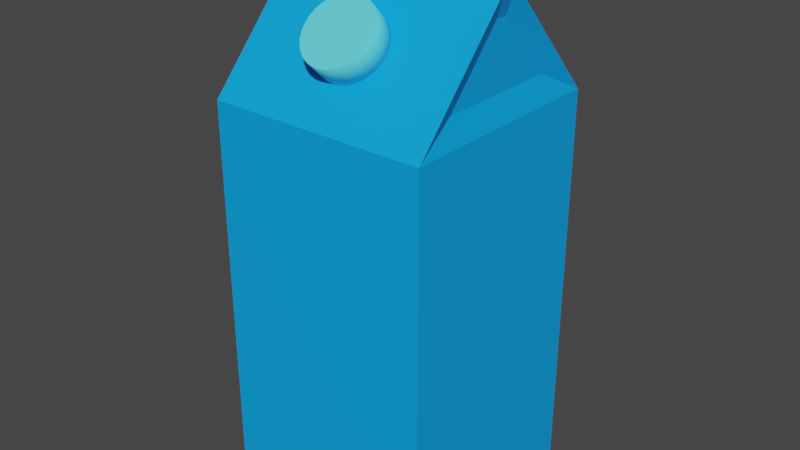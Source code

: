 # Source: Milk.blend  (saved by Blender 2.93.21; exported with 4.5.12 LTS)
import bpy
from mathutils import Matrix  # noqa: F401  (used for matrix-valued properties, if any)

bpy.ops.wm.read_factory_settings(use_empty=True)
scene = bpy.context.scene
scene.name = 'Scene'

# ---- collections
col_collection = bpy.data.collections.new('Collection'); scene.collection.children.link(col_collection)

# ---- materials (node trees are filled in below, after node groups)
mat_bottle = bpy.data.materials.new('Bottle')
mat_bottle.use_transparent_shadow = False
mat_pkak = bpy.data.materials.new('Pkak')
mat_pkak.alpha_threshold = 0.0
mat_pkak.use_transparent_shadow = False
mat_pkak.line_color = (0.0, 0.0, 0.0, 1.0)

# ---- material node trees
mat_bottle.use_nodes = True; mat_bottle.node_tree.nodes.clear()
_N = mat_bottle.node_tree.nodes; _L = mat_bottle.node_tree.links
n0 = _N.new('ShaderNodeBsdfPrincipled'); n0.name = 'Principled BSDF'; n0.location = (10, 300)
n0.distribution = 'GGX'
n0.subsurface_method = 'BURLEY'
n0.inputs[0].default_value = (0.0, 0.3781, 1.0, 1.0)
n0.inputs[3].default_value = 1.45
n0.inputs[27].default_value = (0.0, 0.0, 0.0, 1.0)
n0.inputs[28].default_value = 1.0
n1 = _N.new('ShaderNodeOutputMaterial'); n1.name = 'Material Output'; n1.location = (300, 300)
_L.new(n0.outputs[0], n1.inputs[0])
n1.is_active_output = True
mat_pkak.use_nodes = True; mat_pkak.node_tree.nodes.clear()
_N = mat_pkak.node_tree.nodes; _L = mat_pkak.node_tree.links
n0 = _N.new('ShaderNodeOutputMaterial'); n0.name = 'Material Output'; n0.location = (300, 300)
n1 = _N.new('ShaderNodeBsdfPrincipled'); n1.name = 'Principled BSDF'; n1.location = (10, 300)
n1.distribution = 'GGX'
n1.subsurface_method = 'BURLEY'
n1.inputs[0].default_value = (0.1213, 0.861, 1.0, 1.0)
n1.inputs[2].default_value = 0.4
n1.inputs[3].default_value = 1.45
n1.inputs[27].default_value = (0.0, 0.0, 0.0, 1.0)
n1.inputs[28].default_value = 1.0
_L.new(n1.outputs[0], n0.inputs[0])
n0.is_active_output = True

# ---- world
world_world = bpy.data.worlds.new('World'); scene.world = world_world
world_world.use_nodes = True; world_world.node_tree.nodes.clear()
_N = world_world.node_tree.nodes; _L = world_world.node_tree.links
n0 = _N.new('ShaderNodeOutputWorld'); n0.name = 'World Output'; n0.location = (300, 300)
n1 = _N.new('ShaderNodeBackground'); n1.name = 'Background'; n1.location = (10, 300)
n1.inputs[0].default_value = (0.05088, 0.05088, 0.05088, 1.0)
_L.new(n1.outputs[0], n0.inputs[0])
n0.is_active_output = True
world_world.color = (0.05088, 0.05088, 0.05088)
world_world.use_sun_shadow = False
world_world.sun_shadow_jitter_overblur = 0.0

# ---- meshes
me_cube_001 = bpy.data.meshes.new('Cube.001')
me_cube_001.from_pydata([(-0.5, -0.5, -0.5), (-0.5, -0.5, 1.3), (-0.5, 0.5, -0.5), (-0.5, 0.5, 1.3), (0.5, -0.5, -0.5), (0.5, -0.5, 1.3), (0.5, 0.5, -0.5), (0.5, 0.5, 1.3), (-0.5, -0.04267, 1.805), (-0.5, 0.04267, 1.805), (0.5, 0.04267, 1.805), (0.5, -0.04267, 1.805), (-0.5, -0.04267, 1.953), (-0.5, 0.04267, 1.953), (0.5, 0.04267, 1.953), (0.5, -0.04267, 1.953), (-0.4613, -0.2829, 1.41), (-0.4613, 0.2829, 1.41), (0.4613, 0.2829, 1.41), (0.4613, -0.2829, 1.41), (-0.4613, -0.02415, 1.695), (-0.4613, 0.02415, 1.695), (0.4613, 0.02415, 1.695), (0.4613, -0.02415, 1.695)], [], [(0, 1, 3, 2), (2, 3, 7, 6), (6, 7, 5, 4), (4, 5, 1, 0), (2, 6, 4, 0), (9, 3, 17, 21), (9, 8, 12, 13), (8, 9, 21, 20), (1, 5, 11, 8), (7, 3, 9, 10), (14, 13, 12, 15), (8, 11, 15, 12), (10, 9, 13, 14), (11, 10, 14, 15), (19, 18, 22, 23), (17, 16, 20, 21), (5, 7, 18, 19), (11, 5, 19, 23), (3, 1, 16, 17), (1, 8, 20, 16), (7, 10, 22, 18), (10, 11, 23, 22)])
_uv = me_cube_001.uv_layers.new(name='UVMap')
_uv.uv.foreach_set('vector', [0.7368, 0.2632, 0.2632, 0.2632, 0.2632, 0.0, 0.7368, 1.607e-08, 0.2632, 4.821e-08, 0.2632, 0.4737, 0.0, 0.4737, 8.036e-08, 0.0, 0.4737, 0.9474, 0.4737, 0.4737, 0.7368, 0.4737, 0.7368, 0.9474, 0.4737, 0.7368, 0.0, 0.7368, 0.0, 0.4737, 0.4737, 0.4737, 1.607e-08, 0.7368, 0.2632, 0.7368, 0.2632, 1.0, 0.0, 1.0, 0.7368, 0.8019, 0.7368, 0.6226, 0.762, 0.6823, 0.762, 0.7838, 0.7368, 0.1878, 0.7593, 0.1878, 0.7593, 0.2268, 0.7368, 0.2268, 0.5263, 0.4649, 0.5263, 0.4425, 0.5569, 0.4473, 0.5569, 0.46, 0.7895, 0.4425, 0.5263, 0.4425, 0.5263, 0.2632, 0.7895, 0.2632, 0.2632, 0.2632, 0.5263, 0.2632, 0.5263, 0.4425, 0.2632, 0.4425, 0.2632, 0.4425, 0.5263, 0.4425, 0.5263, 0.4649, 0.2632, 0.4649, 0.7368, 0.9863, 0.4737, 0.9863, 0.4737, 0.9474, 0.7368, 0.9474, 0.7895, 0.4425, 0.7895, 0.1793, 0.8284, 0.1793, 0.8284, 0.4425, 0.7593, 0.1878, 0.7368, 0.1878, 0.7368, 0.1489, 0.7593, 0.1489, 0.812, 0.4737, 0.812, 0.6226, 0.7368, 0.5545, 0.7368, 0.5418, 0.7368, 0.1489, 0.7368, 0.0, 0.812, 0.0681, 0.812, 0.08081, 0.859, 0.1793, 0.859, 0.4425, 0.8284, 0.3853, 0.8284, 0.2364, 0.762, 0.8019, 0.762, 0.6226, 0.7871, 0.6823, 0.7871, 0.7838, 0.8426, 0.4737, 0.8426, 0.7368, 0.812, 0.6797, 0.812, 0.5308, 0.8372, 0.0, 0.8372, 0.1793, 0.812, 0.1612, 0.812, 0.05973, 0.8623, 0.0, 0.8623, 0.1793, 0.8372, 0.1612, 0.8372, 0.05973, 0.5569, 0.4649, 0.5569, 0.4425, 0.5875, 0.4473, 0.5875, 0.46])
me_cube_001.materials.append(mat_bottle)
me_cube_001.use_remesh_fix_poles = True
me_cube_001.use_remesh_preserve_attributes = False
me_cube_001.use_mirror_vertex_groups = False
me_cube_001.update()
me_cylinder = bpy.data.meshes.new('Cylinder')
me_cylinder.from_pydata([(0.0, 0.2, -0.065), (0.0, 0.2, 0.065), (0.03902, 0.1962, -0.065), (0.03902, 0.1962, 0.065), (0.07654, 0.1848, -0.065), (0.07654, 0.1848, 0.065), (0.1111, 0.1663, -0.065), (0.1111, 0.1663, 0.065), (0.1414, 0.1414, -0.065), (0.1414, 0.1414, 0.065), (0.1663, 0.1111, -0.065), (0.1663, 0.1111, 0.065), (0.1848, 0.07654, -0.065), (0.1848, 0.07654, 0.065), (0.1962, 0.03902, -0.065), (0.1962, 0.03902, 0.065), (0.2, 1.51e-08, -0.065), (0.2, 1.51e-08, 0.065), (0.1962, -0.03902, -0.065), (0.1962, -0.03902, 0.065), (0.1848, -0.07654, -0.065), (0.1848, -0.07654, 0.065), (0.1663, -0.1111, -0.065), (0.1663, -0.1111, 0.065), (0.1414, -0.1414, -0.065), (0.1414, -0.1414, 0.065), (0.1111, -0.1663, -0.065), (0.1111, -0.1663, 0.065), (0.07654, -0.1848, -0.065), (0.07654, -0.1848, 0.065), (0.03902, -0.1962, -0.065), (0.03902, -0.1962, 0.065), (-6.517e-08, -0.2, -0.065), (-6.517e-08, -0.2, 0.065), (-0.03902, -0.1962, -0.065), (-0.03902, -0.1962, 0.065), (-0.07654, -0.1848, -0.065), (-0.07654, -0.1848, 0.065), (-0.1111, -0.1663, -0.065), (-0.1111, -0.1663, 0.065), (-0.1414, -0.1414, -0.065), (-0.1414, -0.1414, 0.065), (-0.1663, -0.1111, -0.065), (-0.1663, -0.1111, 0.065), (-0.1848, -0.07654, -0.065), (-0.1848, -0.07654, 0.065), (-0.1962, -0.03902, -0.065), (-0.1962, -0.03902, 0.065), (-0.2, 1.931e-07, -0.065), (-0.2, 1.931e-07, 0.065), (-0.1962, 0.03902, -0.065), (-0.1962, 0.03902, 0.065), (-0.1848, 0.07654, -0.065), (-0.1848, 0.07654, 0.065), (-0.1663, 0.1111, -0.065), (-0.1663, 0.1111, 0.065), (-0.1414, 0.1414, -0.065), (-0.1414, 0.1414, 0.065), (-0.1111, 0.1663, -0.065), (-0.1111, 0.1663, 0.065), (-0.07654, 0.1848, -0.065), (-0.07654, 0.1848, 0.065), (-0.03902, 0.1962, -0.065), (-0.03902, 0.1962, 0.065)], [], [(0, 1, 3, 2), (2, 3, 5, 4), (4, 5, 7, 6), (6, 7, 9, 8), (8, 9, 11, 10), (10, 11, 13, 12), (12, 13, 15, 14), (14, 15, 17, 16), (16, 17, 19, 18), (18, 19, 21, 20), (20, 21, 23, 22), (22, 23, 25, 24), (24, 25, 27, 26), (26, 27, 29, 28), (28, 29, 31, 30), (30, 31, 33, 32), (32, 33, 35, 34), (34, 35, 37, 36), (36, 37, 39, 38), (38, 39, 41, 40), (40, 41, 43, 42), (42, 43, 45, 44), (44, 45, 47, 46), (46, 47, 49, 48), (48, 49, 51, 50), (50, 51, 53, 52), (52, 53, 55, 54), (54, 55, 57, 56), (56, 57, 59, 58), (58, 59, 61, 60), (3, 1, 63, 61, 59, 57, 55, 53, 51, 49, 47, 45, 43, 41, 39, 37, 35, 33, 31, 29, 27, 25, 23, 21, 19, 17, 15, 13, 11, 9, 7, 5), (60, 61, 63, 62), (62, 63, 1, 0), (0, 2, 4, 6, 8, 10, 12, 14, 16, 18, 20, 22, 24, 26, 28, 30, 32, 34, 36, 38, 40, 42, 44, 46, 48, 50, 52, 54, 56, 58, 60, 62)])
me_cylinder.polygons.foreach_set('use_smooth', [1, 1, 1, 1, 1, 1, 1, 1, 1, 1, 1, 1, 1, 1, 1, 1, 1, 1, 1, 1, 1, 1, 1, 1, 1, 1, 1, 1, 1, 1, 0, 1, 1, 0])
_uv = me_cylinder.uv_layers.new(name='UVMap')
_uv.uv.foreach_set('vector', [1.0, 0.5, 1.0, 1.0, 0.9688, 1.0, 0.9688, 0.5, 0.9688, 0.5, 0.9688, 1.0, 0.9375, 1.0, 0.9375, 0.5, 0.9375, 0.5, 0.9375, 1.0, 0.9062, 1.0, 0.9062, 0.5, 0.9062, 0.5, 0.9062, 1.0, 0.875, 1.0, 0.875, 0.5, 0.875, 0.5, 0.875, 1.0, 0.8438, 1.0, 0.8438, 0.5, 0.8438, 0.5, 0.8438, 1.0, 0.8125, 1.0, 0.8125, 0.5, 0.8125, 0.5, 0.8125, 1.0, 0.7812, 1.0, 0.7812, 0.5, 0.7812, 0.5, 0.7812, 1.0, 0.75, 1.0, 0.75, 0.5, 0.75, 0.5, 0.75, 1.0, 0.7188, 1.0, 0.7188, 0.5, 0.7188, 0.5, 0.7188, 1.0, 0.6875, 1.0, 0.6875, 0.5, 0.6875, 0.5, 0.6875, 1.0, 0.6562, 1.0, 0.6562, 0.5, 0.6562, 0.5, 0.6562, 1.0, 0.625, 1.0, 0.625, 0.5, 0.625, 0.5, 0.625, 1.0, 0.5938, 1.0, 0.5938, 0.5, 0.5938, 0.5, 0.5938, 1.0, 0.5625, 1.0, 0.5625, 0.5, 0.5625, 0.5, 0.5625, 1.0, 0.5312, 1.0, 0.5312, 0.5, 0.5312, 0.5, 0.5312, 1.0, 0.5, 1.0, 0.5, 0.5, 0.5, 0.5, 0.5, 1.0, 0.4688, 1.0, 0.4688, 0.5, 0.4688, 0.5, 0.4688, 1.0, 0.4375, 1.0, 0.4375, 0.5, 0.4375, 0.5, 0.4375, 1.0, 0.4062, 1.0, 0.4062, 0.5, 0.4062, 0.5, 0.4062, 1.0, 0.375, 1.0, 0.375, 0.5, 0.375, 0.5, 0.375, 1.0, 0.3438, 1.0, 0.3438, 0.5, 0.3438, 0.5, 0.3438, 1.0, 0.3125, 1.0, 0.3125, 0.5, 0.3125, 0.5, 0.3125, 1.0, 0.2812, 1.0, 0.2812, 0.5, 0.2812, 0.5, 0.2812, 1.0, 0.25, 1.0, 0.25, 0.5, 0.25, 0.5, 0.25, 1.0, 0.2188, 1.0, 0.2188, 0.5, 0.2188, 0.5, 0.2188, 1.0, 0.1875, 1.0, 0.1875, 0.5, 0.1875, 0.5, 0.1875, 1.0, 0.1562, 1.0, 0.1562, 0.5, 0.1562, 0.5, 0.1562, 1.0, 0.125, 1.0, 0.125, 0.5, 0.125, 0.5, 0.125, 1.0, 0.09375, 1.0, 0.09375, 0.5, 0.09375, 0.5, 0.09375, 1.0, 0.0625, 1.0, 0.0625, 0.5, 0.2968, 0.4854, 0.25, 0.49, 0.2032, 0.4854, 0.1582, 0.4717, 0.1167, 0.4496, 0.08029, 0.4197, 0.05045, 0.3833, 0.02827, 0.3418, 0.01461, 0.2968, 0.01, 0.25, 0.01461, 0.2032, 0.02827, 0.1582, 0.05045, 0.1167, 0.08029, 0.08029, 0.1167, 0.05045, 0.1582, 0.02827, 0.2032, 0.01461, 0.25, 0.01, 0.2968, 0.01461, 0.3418, 0.02827, 0.3833, 0.05045, 0.4197, 0.08029, 0.4496, 0.1167, 0.4717, 0.1582, 0.4854, 0.2032, 0.49, 0.25, 0.4854, 0.2968, 0.4717, 0.3418, 0.4496, 0.3833, 0.4197, 0.4197, 0.3833, 0.4496, 0.3418, 0.4717, 0.0625, 0.5, 0.0625, 1.0, 0.03125, 1.0, 0.03125, 0.5, 0.03125, 0.5, 0.03125, 1.0, 0.0, 1.0, 0.0, 0.5, 0.75, 0.49, 0.7968, 0.4854, 0.8418, 0.4717, 0.8833, 0.4496, 0.9197, 0.4197, 0.9496, 0.3833, 0.9717, 0.3418, 0.9854, 0.2968, 0.99, 0.25, 0.9854, 0.2032, 0.9717, 0.1582, 0.9496, 0.1167, 0.9197, 0.08029, 0.8833, 0.05045, 0.8418, 0.02827, 0.7968, 0.01461, 0.75, 0.01, 0.7032, 0.01461, 0.6582, 0.02827, 0.6167, 0.05045, 0.5803, 0.08029, 0.5504, 0.1167, 0.5283, 0.1582, 0.5146, 0.2032, 0.51, 0.25, 0.5146, 0.2968, 0.5283, 0.3418, 0.5504, 0.3833, 0.5803, 0.4197, 0.6167, 0.4496, 0.6582, 0.4717, 0.7032, 0.4854])
me_cylinder.materials.append(mat_pkak)
me_cylinder.use_remesh_fix_poles = True
me_cylinder.use_remesh_preserve_attributes = False
me_cylinder.use_mirror_vertex_groups = False
me_cylinder.update()

# ---- objects
ob_cube = bpy.data.objects.new('Cube', me_cube_001)
ob_cylinder = bpy.data.objects.new('Cylinder', me_cylinder)

# ---- transforms, parenting, visibility, modifiers, constraints
ob_cube.location = (0.0, 0.0, 0.0)
ob_cube.lineart.crease_threshold = 0.0
ob_cylinder.location = (0.0, -0.301, 1.594)
ob_cylinder.rotation_euler = (0.8011, 0.0, 0.0)
ob_cylinder.scale = (0.7891, 0.7891, 1.0)
ob_cylinder.lineart.crease_threshold = 0.0

# ---- collection membership
col_collection.objects.link(ob_cube)
col_collection.objects.link(ob_cylinder)

# ---- scene / render settings (as saved in the file)
scene.frame_start = 1; scene.frame_end = 250; scene.frame_set(1)
scene.render.engine = 'BLENDER_EEVEE_NEXT'
scene.cycles.use_denoising = False
scene.cycles.samples = 128
scene.cycles.sampling_pattern = 'TABULATED_SOBOL'
scene.cycles.use_adaptive_sampling = False
scene.cycles.use_light_tree = False
scene.view_settings.view_transform = 'Filmic'
bpy.context.view_layer.update()

# ---- added for rendering (the .blend has no active camera and no usable light): camera, sun
cam_auto = bpy.data.cameras.new('AutoCamera')
cam_auto.lens = 50.0
cam_auto.sensor_width = 36.0
cam_auto.clip_end = 1000.0
ob_auto_camera = bpy.data.objects.new('AutoCamera', cam_auto)
scene.collection.objects.link(ob_auto_camera)
ob_auto_camera.location = (2.61971, -3.14365, 2.82225)
ob_auto_camera.rotation_euler = (1.09748, -7.21219e-08, 0.694738)
scene.camera = ob_auto_camera
light_auto_sun = bpy.data.lights.new('AutoSun', 'SUN')
light_auto_sun.energy = 3.0
light_auto_sun.angle = 0.0523599
ob_auto_sun = bpy.data.objects.new('AutoSun', light_auto_sun)
scene.collection.objects.link(ob_auto_sun)
ob_auto_sun.rotation_euler = (0.872665, 0.174533, 0.523599)
bpy.context.view_layer.update()
